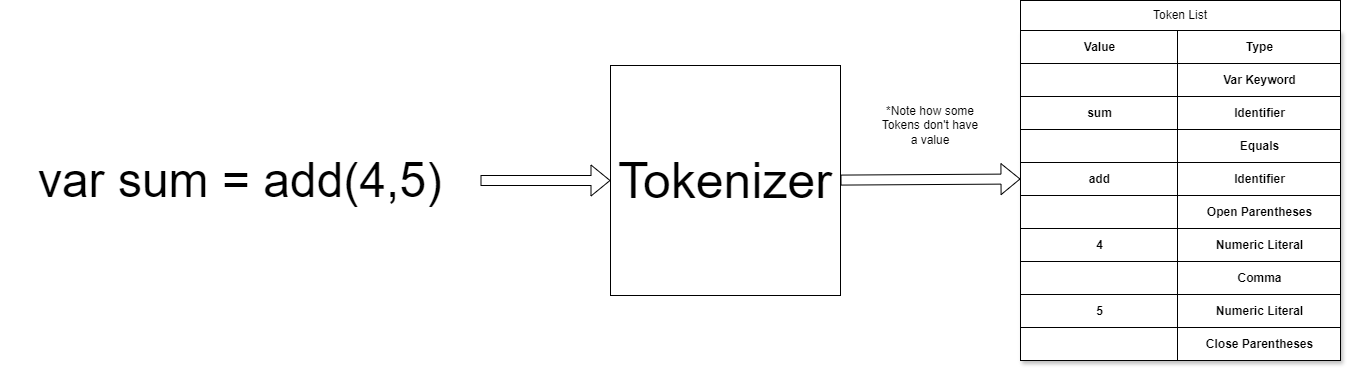

The diagram above was exported from draw.io. Its source (the exported page's mxGraphModel, read from the mxfile embedded in the PNG):
<mxGraphModel dx="2284" dy="772" grid="1" gridSize="10" guides="1" tooltips="1" connect="1" arrows="1" fold="1" page="1" pageScale="1" pageWidth="850" pageHeight="1100" math="0" shadow="0">
  <root>
    <mxCell id="0" />
    <mxCell id="1" parent="0" />
    <mxCell id="6cl4GYPnFjuOo2SPmNUm-6" value="var sum = add(4,5)" style="text;html=1;align=center;verticalAlign=middle;whiteSpace=wrap;rounded=0;fontSize=48;" vertex="1" parent="1">
      <mxGeometry x="-620" y="340" width="480" height="80" as="geometry" />
    </mxCell>
    <mxCell id="6cl4GYPnFjuOo2SPmNUm-121" value="" style="group" vertex="1" connectable="0" parent="1">
      <mxGeometry x="400" y="200" width="320" height="360" as="geometry" />
    </mxCell>
    <mxCell id="6cl4GYPnFjuOo2SPmNUm-38" value="Assets" style="childLayout=tableLayout;recursiveResize=0;shadow=1;" vertex="1" parent="6cl4GYPnFjuOo2SPmNUm-121">
      <mxGeometry y="30" width="320" height="330" as="geometry" />
    </mxCell>
    <mxCell id="6cl4GYPnFjuOo2SPmNUm-74" style="shape=tableRow;horizontal=0;startSize=0;swimlaneHead=0;swimlaneBody=0;top=0;left=0;bottom=0;right=0;dropTarget=0;collapsible=0;recursiveResize=0;expand=0;fontStyle=0;strokeColor=inherit;fillColor=#ffffff;" vertex="1" parent="6cl4GYPnFjuOo2SPmNUm-38">
      <mxGeometry width="320" height="33" as="geometry" />
    </mxCell>
    <mxCell id="6cl4GYPnFjuOo2SPmNUm-75" value="Value" style="connectable=0;recursiveResize=0;align=center;fontStyle=1;html=1;" vertex="1" parent="6cl4GYPnFjuOo2SPmNUm-74">
      <mxGeometry width="157" height="33" as="geometry">
        <mxRectangle width="157" height="33" as="alternateBounds" />
      </mxGeometry>
    </mxCell>
    <mxCell id="6cl4GYPnFjuOo2SPmNUm-76" value="Type" style="connectable=0;recursiveResize=0;align=center;fontStyle=1;html=1;" vertex="1" parent="6cl4GYPnFjuOo2SPmNUm-74">
      <mxGeometry x="157" width="163" height="33" as="geometry">
        <mxRectangle width="163" height="33" as="alternateBounds" />
      </mxGeometry>
    </mxCell>
    <mxCell id="6cl4GYPnFjuOo2SPmNUm-91" style="shape=tableRow;horizontal=0;startSize=0;swimlaneHead=0;swimlaneBody=0;top=0;left=0;bottom=0;right=0;dropTarget=0;collapsible=0;recursiveResize=0;expand=0;fontStyle=0;strokeColor=inherit;fillColor=#ffffff;" vertex="1" parent="6cl4GYPnFjuOo2SPmNUm-38">
      <mxGeometry y="33" width="320" height="33" as="geometry" />
    </mxCell>
    <mxCell id="6cl4GYPnFjuOo2SPmNUm-92" style="connectable=0;recursiveResize=0;align=center;fontStyle=1;html=1;" vertex="1" parent="6cl4GYPnFjuOo2SPmNUm-91">
      <mxGeometry width="157" height="33" as="geometry">
        <mxRectangle width="157" height="33" as="alternateBounds" />
      </mxGeometry>
    </mxCell>
    <mxCell id="6cl4GYPnFjuOo2SPmNUm-93" value="Var Keyword" style="connectable=0;recursiveResize=0;align=center;fontStyle=1;html=1;" vertex="1" parent="6cl4GYPnFjuOo2SPmNUm-91">
      <mxGeometry x="157" width="163" height="33" as="geometry">
        <mxRectangle width="163" height="33" as="alternateBounds" />
      </mxGeometry>
    </mxCell>
    <mxCell id="6cl4GYPnFjuOo2SPmNUm-94" style="shape=tableRow;horizontal=0;startSize=0;swimlaneHead=0;swimlaneBody=0;top=0;left=0;bottom=0;right=0;dropTarget=0;collapsible=0;recursiveResize=0;expand=0;fontStyle=0;strokeColor=inherit;fillColor=#ffffff;" vertex="1" parent="6cl4GYPnFjuOo2SPmNUm-38">
      <mxGeometry y="66" width="320" height="33" as="geometry" />
    </mxCell>
    <mxCell id="6cl4GYPnFjuOo2SPmNUm-95" value="sum" style="connectable=0;recursiveResize=0;align=center;fontStyle=1;html=1;" vertex="1" parent="6cl4GYPnFjuOo2SPmNUm-94">
      <mxGeometry width="157" height="33" as="geometry">
        <mxRectangle width="157" height="33" as="alternateBounds" />
      </mxGeometry>
    </mxCell>
    <mxCell id="6cl4GYPnFjuOo2SPmNUm-96" value="Identifier" style="connectable=0;recursiveResize=0;align=center;fontStyle=1;html=1;" vertex="1" parent="6cl4GYPnFjuOo2SPmNUm-94">
      <mxGeometry x="157" width="163" height="33" as="geometry">
        <mxRectangle width="163" height="33" as="alternateBounds" />
      </mxGeometry>
    </mxCell>
    <mxCell id="6cl4GYPnFjuOo2SPmNUm-97" style="shape=tableRow;horizontal=0;startSize=0;swimlaneHead=0;swimlaneBody=0;top=0;left=0;bottom=0;right=0;dropTarget=0;collapsible=0;recursiveResize=0;expand=0;fontStyle=0;strokeColor=inherit;fillColor=#ffffff;" vertex="1" parent="6cl4GYPnFjuOo2SPmNUm-38">
      <mxGeometry y="99" width="320" height="33" as="geometry" />
    </mxCell>
    <mxCell id="6cl4GYPnFjuOo2SPmNUm-98" style="connectable=0;recursiveResize=0;align=center;fontStyle=1;html=1;" vertex="1" parent="6cl4GYPnFjuOo2SPmNUm-97">
      <mxGeometry width="157" height="33" as="geometry">
        <mxRectangle width="157" height="33" as="alternateBounds" />
      </mxGeometry>
    </mxCell>
    <mxCell id="6cl4GYPnFjuOo2SPmNUm-99" value="Equals" style="connectable=0;recursiveResize=0;align=center;fontStyle=1;html=1;" vertex="1" parent="6cl4GYPnFjuOo2SPmNUm-97">
      <mxGeometry x="157" width="163" height="33" as="geometry">
        <mxRectangle width="163" height="33" as="alternateBounds" />
      </mxGeometry>
    </mxCell>
    <mxCell id="6cl4GYPnFjuOo2SPmNUm-100" style="shape=tableRow;horizontal=0;startSize=0;swimlaneHead=0;swimlaneBody=0;top=0;left=0;bottom=0;right=0;dropTarget=0;collapsible=0;recursiveResize=0;expand=0;fontStyle=0;strokeColor=inherit;fillColor=#ffffff;" vertex="1" parent="6cl4GYPnFjuOo2SPmNUm-38">
      <mxGeometry y="132" width="320" height="33" as="geometry" />
    </mxCell>
    <mxCell id="6cl4GYPnFjuOo2SPmNUm-101" value="add" style="connectable=0;recursiveResize=0;align=center;fontStyle=1;html=1;" vertex="1" parent="6cl4GYPnFjuOo2SPmNUm-100">
      <mxGeometry width="157" height="33" as="geometry">
        <mxRectangle width="157" height="33" as="alternateBounds" />
      </mxGeometry>
    </mxCell>
    <mxCell id="6cl4GYPnFjuOo2SPmNUm-102" value="Identifier" style="connectable=0;recursiveResize=0;align=center;fontStyle=1;html=1;" vertex="1" parent="6cl4GYPnFjuOo2SPmNUm-100">
      <mxGeometry x="157" width="163" height="33" as="geometry">
        <mxRectangle width="163" height="33" as="alternateBounds" />
      </mxGeometry>
    </mxCell>
    <mxCell id="6cl4GYPnFjuOo2SPmNUm-103" style="shape=tableRow;horizontal=0;startSize=0;swimlaneHead=0;swimlaneBody=0;top=0;left=0;bottom=0;right=0;dropTarget=0;collapsible=0;recursiveResize=0;expand=0;fontStyle=0;strokeColor=inherit;fillColor=#ffffff;" vertex="1" parent="6cl4GYPnFjuOo2SPmNUm-38">
      <mxGeometry y="165" width="320" height="33" as="geometry" />
    </mxCell>
    <mxCell id="6cl4GYPnFjuOo2SPmNUm-104" style="connectable=0;recursiveResize=0;align=center;fontStyle=1;html=1;" vertex="1" parent="6cl4GYPnFjuOo2SPmNUm-103">
      <mxGeometry width="157" height="33" as="geometry">
        <mxRectangle width="157" height="33" as="alternateBounds" />
      </mxGeometry>
    </mxCell>
    <mxCell id="6cl4GYPnFjuOo2SPmNUm-105" value="Open Parentheses" style="connectable=0;recursiveResize=0;align=center;fontStyle=1;html=1;" vertex="1" parent="6cl4GYPnFjuOo2SPmNUm-103">
      <mxGeometry x="157" width="163" height="33" as="geometry">
        <mxRectangle width="163" height="33" as="alternateBounds" />
      </mxGeometry>
    </mxCell>
    <mxCell id="6cl4GYPnFjuOo2SPmNUm-106" style="shape=tableRow;horizontal=0;startSize=0;swimlaneHead=0;swimlaneBody=0;top=0;left=0;bottom=0;right=0;dropTarget=0;collapsible=0;recursiveResize=0;expand=0;fontStyle=0;strokeColor=inherit;fillColor=#ffffff;" vertex="1" parent="6cl4GYPnFjuOo2SPmNUm-38">
      <mxGeometry y="198" width="320" height="33" as="geometry" />
    </mxCell>
    <mxCell id="6cl4GYPnFjuOo2SPmNUm-107" value="4" style="connectable=0;recursiveResize=0;align=center;fontStyle=1;html=1;" vertex="1" parent="6cl4GYPnFjuOo2SPmNUm-106">
      <mxGeometry width="157" height="33" as="geometry">
        <mxRectangle width="157" height="33" as="alternateBounds" />
      </mxGeometry>
    </mxCell>
    <mxCell id="6cl4GYPnFjuOo2SPmNUm-108" value="Numeric Literal" style="connectable=0;recursiveResize=0;align=center;fontStyle=1;html=1;" vertex="1" parent="6cl4GYPnFjuOo2SPmNUm-106">
      <mxGeometry x="157" width="163" height="33" as="geometry">
        <mxRectangle width="163" height="33" as="alternateBounds" />
      </mxGeometry>
    </mxCell>
    <mxCell id="6cl4GYPnFjuOo2SPmNUm-109" style="shape=tableRow;horizontal=0;startSize=0;swimlaneHead=0;swimlaneBody=0;top=0;left=0;bottom=0;right=0;dropTarget=0;collapsible=0;recursiveResize=0;expand=0;fontStyle=0;strokeColor=inherit;fillColor=#ffffff;" vertex="1" parent="6cl4GYPnFjuOo2SPmNUm-38">
      <mxGeometry y="231" width="320" height="33" as="geometry" />
    </mxCell>
    <mxCell id="6cl4GYPnFjuOo2SPmNUm-110" style="connectable=0;recursiveResize=0;align=center;fontStyle=1;html=1;" vertex="1" parent="6cl4GYPnFjuOo2SPmNUm-109">
      <mxGeometry width="157" height="33" as="geometry">
        <mxRectangle width="157" height="33" as="alternateBounds" />
      </mxGeometry>
    </mxCell>
    <mxCell id="6cl4GYPnFjuOo2SPmNUm-111" value="Comma" style="connectable=0;recursiveResize=0;align=center;fontStyle=1;html=1;" vertex="1" parent="6cl4GYPnFjuOo2SPmNUm-109">
      <mxGeometry x="157" width="163" height="33" as="geometry">
        <mxRectangle width="163" height="33" as="alternateBounds" />
      </mxGeometry>
    </mxCell>
    <mxCell id="6cl4GYPnFjuOo2SPmNUm-112" style="shape=tableRow;horizontal=0;startSize=0;swimlaneHead=0;swimlaneBody=0;top=0;left=0;bottom=0;right=0;dropTarget=0;collapsible=0;recursiveResize=0;expand=0;fontStyle=0;strokeColor=inherit;fillColor=#ffffff;" vertex="1" parent="6cl4GYPnFjuOo2SPmNUm-38">
      <mxGeometry y="264" width="320" height="33" as="geometry" />
    </mxCell>
    <mxCell id="6cl4GYPnFjuOo2SPmNUm-113" value="5" style="connectable=0;recursiveResize=0;align=center;fontStyle=1;html=1;" vertex="1" parent="6cl4GYPnFjuOo2SPmNUm-112">
      <mxGeometry width="157" height="33" as="geometry">
        <mxRectangle width="157" height="33" as="alternateBounds" />
      </mxGeometry>
    </mxCell>
    <mxCell id="6cl4GYPnFjuOo2SPmNUm-114" value="Numeric Literal" style="connectable=0;recursiveResize=0;align=center;fontStyle=1;html=1;" vertex="1" parent="6cl4GYPnFjuOo2SPmNUm-112">
      <mxGeometry x="157" width="163" height="33" as="geometry">
        <mxRectangle width="163" height="33" as="alternateBounds" />
      </mxGeometry>
    </mxCell>
    <mxCell id="6cl4GYPnFjuOo2SPmNUm-115" style="shape=tableRow;horizontal=0;startSize=0;swimlaneHead=0;swimlaneBody=0;top=0;left=0;bottom=0;right=0;dropTarget=0;collapsible=0;recursiveResize=0;expand=0;fontStyle=0;strokeColor=inherit;fillColor=#ffffff;" vertex="1" parent="6cl4GYPnFjuOo2SPmNUm-38">
      <mxGeometry y="297" width="320" height="33" as="geometry" />
    </mxCell>
    <mxCell id="6cl4GYPnFjuOo2SPmNUm-116" style="connectable=0;recursiveResize=0;align=center;fontStyle=1;html=1;" vertex="1" parent="6cl4GYPnFjuOo2SPmNUm-115">
      <mxGeometry width="157" height="33" as="geometry">
        <mxRectangle width="157" height="33" as="alternateBounds" />
      </mxGeometry>
    </mxCell>
    <mxCell id="6cl4GYPnFjuOo2SPmNUm-117" value="Close Parentheses" style="connectable=0;recursiveResize=0;align=center;fontStyle=1;html=1;" vertex="1" parent="6cl4GYPnFjuOo2SPmNUm-115">
      <mxGeometry x="157" width="163" height="33" as="geometry">
        <mxRectangle width="163" height="33" as="alternateBounds" />
      </mxGeometry>
    </mxCell>
    <mxCell id="6cl4GYPnFjuOo2SPmNUm-119" value="" style="rounded=0;whiteSpace=wrap;html=1;" vertex="1" parent="6cl4GYPnFjuOo2SPmNUm-121">
      <mxGeometry width="320" height="30" as="geometry" />
    </mxCell>
    <mxCell id="6cl4GYPnFjuOo2SPmNUm-120" value="Token List" style="text;html=1;align=center;verticalAlign=middle;whiteSpace=wrap;rounded=0;" vertex="1" parent="6cl4GYPnFjuOo2SPmNUm-121">
      <mxGeometry x="130" width="60" height="30" as="geometry" />
    </mxCell>
    <mxCell id="6cl4GYPnFjuOo2SPmNUm-122" value="" style="whiteSpace=wrap;html=1;aspect=fixed;" vertex="1" parent="1">
      <mxGeometry x="-10" y="265" width="230" height="230" as="geometry" />
    </mxCell>
    <mxCell id="6cl4GYPnFjuOo2SPmNUm-123" value="Tokenizer" style="text;html=1;align=center;verticalAlign=middle;whiteSpace=wrap;rounded=0;fontSize=50;" vertex="1" parent="1">
      <mxGeometry x="35" y="310" width="140" height="140" as="geometry" />
    </mxCell>
    <mxCell id="6cl4GYPnFjuOo2SPmNUm-124" value="" style="shape=flexArrow;endArrow=classic;html=1;rounded=0;exitX=1;exitY=0.5;exitDx=0;exitDy=0;entryX=0;entryY=0.5;entryDx=0;entryDy=0;" edge="1" parent="1" source="6cl4GYPnFjuOo2SPmNUm-6" target="6cl4GYPnFjuOo2SPmNUm-122">
      <mxGeometry width="50" height="50" relative="1" as="geometry">
        <mxPoint x="-210" y="520" as="sourcePoint" />
        <mxPoint x="-160" y="470" as="targetPoint" />
      </mxGeometry>
    </mxCell>
    <mxCell id="6cl4GYPnFjuOo2SPmNUm-125" value="" style="shape=flexArrow;endArrow=classic;html=1;rounded=0;exitX=1;exitY=0.5;exitDx=0;exitDy=0;entryX=0;entryY=0.5;entryDx=0;entryDy=0;" edge="1" parent="1" target="6cl4GYPnFjuOo2SPmNUm-100">
      <mxGeometry width="50" height="50" relative="1" as="geometry">
        <mxPoint x="220" y="379.58" as="sourcePoint" />
        <mxPoint x="360" y="379.58" as="targetPoint" />
      </mxGeometry>
    </mxCell>
    <mxCell id="6cl4GYPnFjuOo2SPmNUm-126" value="*Note how some Tokens don't have a value" style="text;html=1;align=center;verticalAlign=middle;whiteSpace=wrap;rounded=0;" vertex="1" parent="1">
      <mxGeometry x="260" y="310" width="100" height="30" as="geometry" />
    </mxCell>
  </root>
</mxGraphModel>